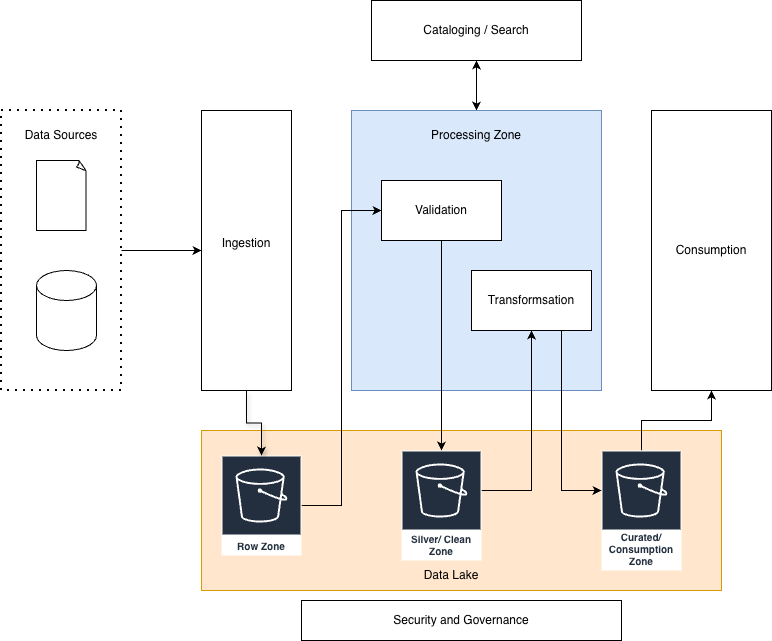

The diagram above was exported from draw.io. Its source (the exported page's mxGraphModel, read from the mxfile embedded in the PNG):
<mxGraphModel dx="1166" dy="667" grid="1" gridSize="10" guides="1" tooltips="1" connect="1" arrows="1" fold="1" page="1" pageScale="1" pageWidth="827" pageHeight="1169" math="0" shadow="0">
  <root>
    <mxCell id="0" />
    <mxCell id="1" parent="0" />
    <mxCell id="pxwEGNjD-8ukMLIP-KvS-1" edge="1" parent="1" style="endArrow=none;dashed=1;html=1;dashPattern=1 3;strokeWidth=2;rounded=0;" value="">
      <mxGeometry height="50" relative="1" width="50" as="geometry">
        <Array as="points">
          <mxPoint x="20" y="510" />
          <mxPoint x="20" y="230" />
          <mxPoint x="140" y="230" />
          <mxPoint x="140" y="370" />
        </Array>
        <mxPoint x="140" y="510" as="sourcePoint" />
        <mxPoint x="140" y="510" as="targetPoint" />
      </mxGeometry>
    </mxCell>
    <mxCell id="pxwEGNjD-8ukMLIP-KvS-3" parent="1" style="text;html=1;whiteSpace=wrap;strokeColor=none;fillColor=none;align=center;verticalAlign=middle;rounded=0;" value="Data Sources" vertex="1">
      <mxGeometry height="30" width="80" x="40" y="240" as="geometry" />
    </mxCell>
    <mxCell id="pxwEGNjD-8ukMLIP-KvS-4" parent="1" style="whiteSpace=wrap;html=1;shape=mxgraph.basic.document" value="" vertex="1">
      <mxGeometry height="70" width="50" x="55" y="280" as="geometry" />
    </mxCell>
    <mxCell id="pxwEGNjD-8ukMLIP-KvS-5" parent="1" style="shape=cylinder3;whiteSpace=wrap;html=1;boundedLbl=1;backgroundOutline=1;size=15;" value="" vertex="1">
      <mxGeometry height="80" width="60" x="55" y="390" as="geometry" />
    </mxCell>
    <mxCell id="pxwEGNjD-8ukMLIP-KvS-38" edge="1" parent="1" source="pxwEGNjD-8ukMLIP-KvS-7" style="edgeStyle=orthogonalEdgeStyle;rounded=0;orthogonalLoop=1;jettySize=auto;html=1;entryX=0.5;entryY=0;entryDx=0;entryDy=0;" target="pxwEGNjD-8ukMLIP-KvS-9">
      <mxGeometry relative="1" as="geometry" />
    </mxCell>
    <mxCell id="pxwEGNjD-8ukMLIP-KvS-7" parent="1" style="rounded=0;whiteSpace=wrap;html=1;" value="Cataloging / Search" vertex="1">
      <mxGeometry height="60" width="210" x="390" y="120" as="geometry" />
    </mxCell>
    <mxCell id="pxwEGNjD-8ukMLIP-KvS-17" edge="1" parent="1" style="edgeStyle=orthogonalEdgeStyle;rounded=0;orthogonalLoop=1;jettySize=auto;html=1;entryX=0;entryY=0.5;entryDx=0;entryDy=0;" target="pxwEGNjD-8ukMLIP-KvS-8">
      <mxGeometry relative="1" as="geometry">
        <Array as="points">
          <mxPoint x="140" y="370" />
        </Array>
        <mxPoint x="140" y="370" as="sourcePoint" />
        <mxPoint x="140" y="370" as="targetPoint" />
      </mxGeometry>
    </mxCell>
    <mxCell id="pxwEGNjD-8ukMLIP-KvS-8" parent="1" style="rounded=0;whiteSpace=wrap;html=1;" value="Ingestion&lt;div&gt;&lt;br&gt;&lt;/div&gt;" vertex="1">
      <mxGeometry height="280" width="90" x="220" y="230" as="geometry" />
    </mxCell>
    <mxCell id="pxwEGNjD-8ukMLIP-KvS-39" edge="1" parent="1" source="pxwEGNjD-8ukMLIP-KvS-9" style="edgeStyle=orthogonalEdgeStyle;rounded=0;orthogonalLoop=1;jettySize=auto;html=1;entryX=0.5;entryY=1;entryDx=0;entryDy=0;" target="pxwEGNjD-8ukMLIP-KvS-7">
      <mxGeometry relative="1" as="geometry" />
    </mxCell>
    <mxCell id="pxwEGNjD-8ukMLIP-KvS-9" parent="1" style="rounded=0;whiteSpace=wrap;html=1;fillColor=#dae8fc;align=left;labelPosition=right;verticalLabelPosition=middle;verticalAlign=middle;strokeColor=#6c8ebf;gradientColor=none;" value="" vertex="1">
      <mxGeometry height="280" width="250" x="370" y="230" as="geometry" />
    </mxCell>
    <mxCell id="pxwEGNjD-8ukMLIP-KvS-10" parent="1" style="rounded=0;whiteSpace=wrap;html=1;" value="Consumption" vertex="1">
      <mxGeometry height="280" width="120" x="670" y="230" as="geometry" />
    </mxCell>
    <mxCell id="pxwEGNjD-8ukMLIP-KvS-11" parent="1" style="rounded=0;whiteSpace=wrap;html=1;fillColor=#ffe6cc;align=right;labelPosition=left;verticalLabelPosition=top;verticalAlign=bottom;strokeColor=#d79b00;" value="&lt;h1&gt;&lt;br&gt;&lt;/h1&gt;" vertex="1">
      <mxGeometry height="160" width="520" x="220" y="550" as="geometry" />
    </mxCell>
    <mxCell id="pxwEGNjD-8ukMLIP-KvS-12" parent="1" style="rounded=0;whiteSpace=wrap;html=1;" value="Security and Governance" vertex="1">
      <mxGeometry height="40" width="320" x="320" y="720" as="geometry" />
    </mxCell>
    <mxCell id="pxwEGNjD-8ukMLIP-KvS-42" edge="1" parent="1" source="pxwEGNjD-8ukMLIP-KvS-14" style="edgeStyle=orthogonalEdgeStyle;rounded=0;orthogonalLoop=1;jettySize=auto;html=1;entryX=0.5;entryY=1;entryDx=0;entryDy=0;" target="pxwEGNjD-8ukMLIP-KvS-10">
      <mxGeometry relative="1" as="geometry" />
    </mxCell>
    <mxCell id="pxwEGNjD-8ukMLIP-KvS-14" parent="1" style="sketch=0;outlineConnect=0;fontColor=#232F3E;gradientColor=none;strokeColor=#ffffff;fillColor=#232F3E;dashed=0;verticalLabelPosition=middle;verticalAlign=bottom;align=center;html=1;whiteSpace=wrap;fontSize=10;fontStyle=1;spacing=3;shape=mxgraph.aws4.productIcon;prIcon=mxgraph.aws4.s3;" value="Curated/ Consumption Zone" vertex="1">
      <mxGeometry height="120" width="80" x="620" y="570" as="geometry" />
    </mxCell>
    <mxCell id="pxwEGNjD-8ukMLIP-KvS-30" edge="1" parent="1" source="pxwEGNjD-8ukMLIP-KvS-15" style="edgeStyle=orthogonalEdgeStyle;rounded=0;orthogonalLoop=1;jettySize=auto;html=1;entryX=0.5;entryY=1;entryDx=0;entryDy=0;" target="pxwEGNjD-8ukMLIP-KvS-27">
      <mxGeometry relative="1" as="geometry">
        <Array as="points">
          <mxPoint x="550" y="610" />
        </Array>
      </mxGeometry>
    </mxCell>
    <mxCell id="pxwEGNjD-8ukMLIP-KvS-15" parent="1" style="sketch=0;outlineConnect=0;fontColor=#232F3E;gradientColor=none;strokeColor=#ffffff;fillColor=#232F3E;dashed=0;verticalLabelPosition=middle;verticalAlign=bottom;align=center;html=1;whiteSpace=wrap;fontSize=10;fontStyle=1;spacing=3;shape=mxgraph.aws4.productIcon;prIcon=mxgraph.aws4.s3;" value="Silver/ Clean Zone" vertex="1">
      <mxGeometry height="110" width="80" x="420" y="570" as="geometry" />
    </mxCell>
    <mxCell id="pxwEGNjD-8ukMLIP-KvS-20" edge="1" parent="1" source="pxwEGNjD-8ukMLIP-KvS-16" style="edgeStyle=orthogonalEdgeStyle;rounded=0;orthogonalLoop=1;jettySize=auto;html=1;entryX=0;entryY=0.5;entryDx=0;entryDy=0;" target="pxwEGNjD-8ukMLIP-KvS-28">
      <mxGeometry relative="1" as="geometry" />
    </mxCell>
    <mxCell id="pxwEGNjD-8ukMLIP-KvS-16" parent="1" style="sketch=0;outlineConnect=0;fontColor=#232F3E;gradientColor=none;strokeColor=#ffffff;fillColor=#232F3E;dashed=0;verticalLabelPosition=middle;verticalAlign=bottom;align=center;html=1;whiteSpace=wrap;fontSize=10;fontStyle=1;spacing=3;shape=mxgraph.aws4.productIcon;prIcon=mxgraph.aws4.s3;" value="Row Zone" vertex="1">
      <mxGeometry height="100" width="80" x="240" y="575" as="geometry" />
    </mxCell>
    <mxCell id="pxwEGNjD-8ukMLIP-KvS-31" edge="1" parent="1" source="pxwEGNjD-8ukMLIP-KvS-27" style="edgeStyle=orthogonalEdgeStyle;rounded=0;orthogonalLoop=1;jettySize=auto;html=1;exitX=0.75;exitY=1;exitDx=0;exitDy=0;" target="pxwEGNjD-8ukMLIP-KvS-14">
      <mxGeometry relative="1" as="geometry">
        <Array as="points">
          <mxPoint x="580" y="610" />
        </Array>
      </mxGeometry>
    </mxCell>
    <mxCell id="pxwEGNjD-8ukMLIP-KvS-27" parent="1" style="rounded=0;whiteSpace=wrap;html=1;" value="Transformsation" vertex="1">
      <mxGeometry height="60" width="120" x="490" y="390" as="geometry" />
    </mxCell>
    <mxCell id="pxwEGNjD-8ukMLIP-KvS-29" edge="1" parent="1" source="pxwEGNjD-8ukMLIP-KvS-28" style="edgeStyle=orthogonalEdgeStyle;rounded=0;orthogonalLoop=1;jettySize=auto;html=1;exitX=0.5;exitY=1;exitDx=0;exitDy=0;" target="pxwEGNjD-8ukMLIP-KvS-15">
      <mxGeometry relative="1" as="geometry" />
    </mxCell>
    <mxCell id="pxwEGNjD-8ukMLIP-KvS-28" parent="1" style="rounded=0;whiteSpace=wrap;html=1;" value="Validation" vertex="1">
      <mxGeometry height="60" width="120" x="400" y="300" as="geometry" />
    </mxCell>
    <mxCell id="pxwEGNjD-8ukMLIP-KvS-41" parent="1" style="text;html=1;whiteSpace=wrap;strokeColor=none;fillColor=none;align=center;verticalAlign=middle;rounded=0;" value="Processing Zone" vertex="1">
      <mxGeometry height="30" width="160" x="415" y="240" as="geometry" />
    </mxCell>
    <mxCell id="pxwEGNjD-8ukMLIP-KvS-43" parent="1" style="text;html=1;whiteSpace=wrap;strokeColor=none;fillColor=none;align=center;verticalAlign=middle;rounded=0;" value="Data Lake" vertex="1">
      <mxGeometry height="30" width="60" x="440" y="680" as="geometry" />
    </mxCell>
    <mxCell id="pxwEGNjD-8ukMLIP-KvS-44" edge="1" parent="1" source="pxwEGNjD-8ukMLIP-KvS-8" style="edgeStyle=orthogonalEdgeStyle;rounded=0;orthogonalLoop=1;jettySize=auto;html=1;exitX=0.5;exitY=1;exitDx=0;exitDy=0;flowAnimation=0;shadow=1;" target="pxwEGNjD-8ukMLIP-KvS-16">
      <mxGeometry relative="1" as="geometry" />
    </mxCell>
  </root>
</mxGraphModel>